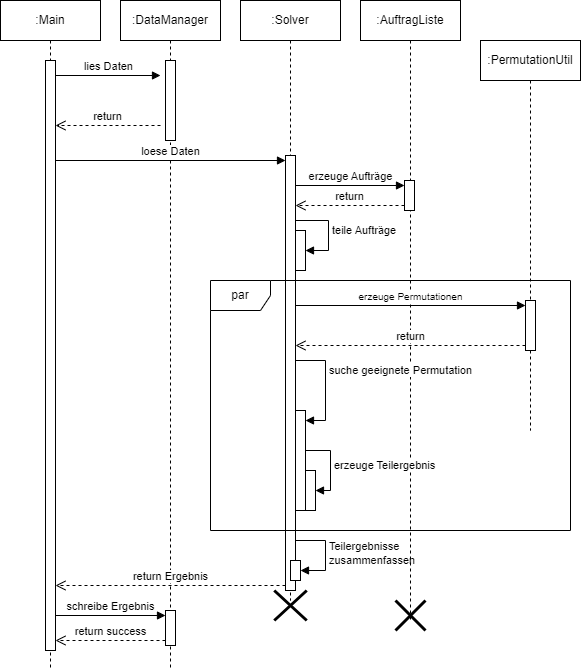

The diagram above was exported from draw.io. Its source (the exported page's mxGraphModel, read from the mxfile embedded in the PNG):
<mxGraphModel dx="1597" dy="826" grid="1" gridSize="10" guides="1" tooltips="1" connect="1" arrows="1" fold="1" page="1" pageScale="1" pageWidth="827" pageHeight="1169" math="0" shadow="0">
  <root>
    <mxCell id="0" />
    <mxCell id="1" parent="0" />
    <mxCell id="OMDrGrxvpZQQUCGHlyxJ-1" value=":Main" style="shape=umlLifeline;perimeter=lifelinePerimeter;whiteSpace=wrap;html=1;container=1;dropTarget=0;collapsible=0;recursiveResize=0;outlineConnect=0;portConstraint=eastwest;newEdgeStyle={&quot;curved&quot;:0,&quot;rounded&quot;:0};" vertex="1" parent="1">
      <mxGeometry x="80" y="40" width="100" height="670" as="geometry" />
    </mxCell>
    <mxCell id="OMDrGrxvpZQQUCGHlyxJ-7" value="" style="html=1;points=[[0,0,0,0,5],[0,1,0,0,-5],[1,0,0,0,5],[1,1,0,0,-5]];perimeter=orthogonalPerimeter;outlineConnect=0;targetShapes=umlLifeline;portConstraint=eastwest;newEdgeStyle={&quot;curved&quot;:0,&quot;rounded&quot;:0};" vertex="1" parent="OMDrGrxvpZQQUCGHlyxJ-1">
      <mxGeometry x="45" y="60" width="10" height="590" as="geometry" />
    </mxCell>
    <mxCell id="OMDrGrxvpZQQUCGHlyxJ-2" value=":DataManager" style="shape=umlLifeline;perimeter=lifelinePerimeter;whiteSpace=wrap;html=1;container=1;dropTarget=0;collapsible=0;recursiveResize=0;outlineConnect=0;portConstraint=eastwest;newEdgeStyle={&quot;curved&quot;:0,&quot;rounded&quot;:0};" vertex="1" parent="1">
      <mxGeometry x="200" y="40" width="100" height="670" as="geometry" />
    </mxCell>
    <mxCell id="OMDrGrxvpZQQUCGHlyxJ-8" value="" style="html=1;points=[[0,0,0,0,5],[0,1,0,0,-5],[1,0,0,0,5],[1,1,0,0,-5]];perimeter=orthogonalPerimeter;outlineConnect=0;targetShapes=umlLifeline;portConstraint=eastwest;newEdgeStyle={&quot;curved&quot;:0,&quot;rounded&quot;:0};" vertex="1" parent="OMDrGrxvpZQQUCGHlyxJ-2">
      <mxGeometry x="45" y="60" width="10" height="80" as="geometry" />
    </mxCell>
    <mxCell id="OMDrGrxvpZQQUCGHlyxJ-3" value=":Solver" style="shape=umlLifeline;perimeter=lifelinePerimeter;whiteSpace=wrap;html=1;container=1;dropTarget=0;collapsible=0;recursiveResize=0;outlineConnect=0;portConstraint=eastwest;newEdgeStyle={&quot;curved&quot;:0,&quot;rounded&quot;:0};" vertex="1" parent="1">
      <mxGeometry x="320" y="40" width="100" height="600" as="geometry" />
    </mxCell>
    <mxCell id="OMDrGrxvpZQQUCGHlyxJ-12" value="" style="html=1;points=[[0,0,0,0,5],[0,1,0,0,-5],[1,0,0,0,5],[1,1,0,0,-5]];perimeter=orthogonalPerimeter;outlineConnect=0;targetShapes=umlLifeline;portConstraint=eastwest;newEdgeStyle={&quot;curved&quot;:0,&quot;rounded&quot;:0};" vertex="1" parent="OMDrGrxvpZQQUCGHlyxJ-3">
      <mxGeometry x="45" y="155" width="10" height="435" as="geometry" />
    </mxCell>
    <mxCell id="OMDrGrxvpZQQUCGHlyxJ-33" value="" style="html=1;points=[[0,0,0,0,5],[0,1,0,0,-5],[1,0,0,0,5],[1,1,0,0,-5]];perimeter=orthogonalPerimeter;outlineConnect=0;targetShapes=umlLifeline;portConstraint=eastwest;newEdgeStyle={&quot;curved&quot;:0,&quot;rounded&quot;:0};" vertex="1" parent="OMDrGrxvpZQQUCGHlyxJ-3">
      <mxGeometry x="55" y="230" width="10" height="40" as="geometry" />
    </mxCell>
    <mxCell id="OMDrGrxvpZQQUCGHlyxJ-34" value="teile Aufträge" style="html=1;align=left;spacingLeft=2;endArrow=block;rounded=0;edgeStyle=orthogonalEdgeStyle;curved=0;rounded=0;" edge="1" target="OMDrGrxvpZQQUCGHlyxJ-33" parent="OMDrGrxvpZQQUCGHlyxJ-3" source="OMDrGrxvpZQQUCGHlyxJ-12">
      <mxGeometry relative="1" as="geometry">
        <mxPoint x="57.5" y="210" as="sourcePoint" />
        <Array as="points">
          <mxPoint x="88" y="220" />
          <mxPoint x="88" y="250" />
        </Array>
      </mxGeometry>
    </mxCell>
    <mxCell id="OMDrGrxvpZQQUCGHlyxJ-35" value="" style="html=1;points=[[0,0,0,0,5],[0,1,0,0,-5],[1,0,0,0,5],[1,1,0,0,-5]];perimeter=orthogonalPerimeter;outlineConnect=0;targetShapes=umlLifeline;portConstraint=eastwest;newEdgeStyle={&quot;curved&quot;:0,&quot;rounded&quot;:0};" vertex="1" parent="OMDrGrxvpZQQUCGHlyxJ-3">
      <mxGeometry x="50" y="560" width="10" height="20" as="geometry" />
    </mxCell>
    <mxCell id="OMDrGrxvpZQQUCGHlyxJ-36" value="Teilergebnisse&lt;div&gt;zusammenfassen&lt;/div&gt;" style="html=1;align=left;spacingLeft=2;endArrow=block;rounded=0;edgeStyle=orthogonalEdgeStyle;curved=0;rounded=0;" edge="1" target="OMDrGrxvpZQQUCGHlyxJ-35" parent="OMDrGrxvpZQQUCGHlyxJ-3">
      <mxGeometry relative="1" as="geometry">
        <mxPoint x="55" y="540" as="sourcePoint" />
        <Array as="points">
          <mxPoint x="85" y="540" />
          <mxPoint x="85" y="570" />
        </Array>
      </mxGeometry>
    </mxCell>
    <mxCell id="OMDrGrxvpZQQUCGHlyxJ-4" value=":PermutationUtil" style="shape=umlLifeline;perimeter=lifelinePerimeter;whiteSpace=wrap;html=1;container=1;dropTarget=0;collapsible=0;recursiveResize=0;outlineConnect=0;portConstraint=eastwest;newEdgeStyle={&quot;curved&quot;:0,&quot;rounded&quot;:0};" vertex="1" parent="1">
      <mxGeometry x="560" y="80" width="100" height="390" as="geometry" />
    </mxCell>
    <mxCell id="OMDrGrxvpZQQUCGHlyxJ-19" value="" style="html=1;points=[[0,0,0,0,5],[0,1,0,0,-5],[1,0,0,0,5],[1,1,0,0,-5]];perimeter=orthogonalPerimeter;outlineConnect=0;targetShapes=umlLifeline;portConstraint=eastwest;newEdgeStyle={&quot;curved&quot;:0,&quot;rounded&quot;:0};" vertex="1" parent="OMDrGrxvpZQQUCGHlyxJ-4">
      <mxGeometry x="45" y="260" width="10" height="50" as="geometry" />
    </mxCell>
    <mxCell id="OMDrGrxvpZQQUCGHlyxJ-5" value=":AuftragListe" style="shape=umlLifeline;perimeter=lifelinePerimeter;whiteSpace=wrap;html=1;container=1;dropTarget=0;collapsible=0;recursiveResize=0;outlineConnect=0;portConstraint=eastwest;newEdgeStyle={&quot;curved&quot;:0,&quot;rounded&quot;:0};" vertex="1" parent="1">
      <mxGeometry x="440" y="40" width="100" height="620" as="geometry" />
    </mxCell>
    <mxCell id="OMDrGrxvpZQQUCGHlyxJ-30" value="" style="html=1;points=[[0,0,0,0,5],[0,1,0,0,-5],[1,0,0,0,5],[1,1,0,0,-5]];perimeter=orthogonalPerimeter;outlineConnect=0;targetShapes=umlLifeline;portConstraint=eastwest;newEdgeStyle={&quot;curved&quot;:0,&quot;rounded&quot;:0};" vertex="1" parent="OMDrGrxvpZQQUCGHlyxJ-5">
      <mxGeometry x="44" y="180" width="10" height="30" as="geometry" />
    </mxCell>
    <mxCell id="OMDrGrxvpZQQUCGHlyxJ-9" value="lies Daten" style="html=1;verticalAlign=bottom;endArrow=block;curved=0;rounded=0;" edge="1" parent="1" source="OMDrGrxvpZQQUCGHlyxJ-7">
      <mxGeometry relative="1" as="geometry">
        <mxPoint x="450" y="265" as="sourcePoint" />
        <mxPoint x="240" y="115" as="targetPoint" />
      </mxGeometry>
    </mxCell>
    <mxCell id="OMDrGrxvpZQQUCGHlyxJ-10" value="return" style="html=1;verticalAlign=bottom;endArrow=open;dashed=1;endSize=8;curved=0;rounded=0;" edge="1" parent="1" target="OMDrGrxvpZQQUCGHlyxJ-7">
      <mxGeometry x="0.0095" relative="1" as="geometry">
        <mxPoint x="450" y="335" as="targetPoint" />
        <mxPoint x="240" y="165" as="sourcePoint" />
        <mxPoint as="offset" />
      </mxGeometry>
    </mxCell>
    <mxCell id="OMDrGrxvpZQQUCGHlyxJ-13" value="loese Daten" style="html=1;verticalAlign=bottom;endArrow=block;curved=0;rounded=0;entryX=0;entryY=0;entryDx=0;entryDy=5;entryPerimeter=0;" edge="1" target="OMDrGrxvpZQQUCGHlyxJ-12" parent="1" source="OMDrGrxvpZQQUCGHlyxJ-7">
      <mxGeometry relative="1" as="geometry">
        <mxPoint x="440" y="195" as="sourcePoint" />
      </mxGeometry>
    </mxCell>
    <mxCell id="OMDrGrxvpZQQUCGHlyxJ-14" value="return Ergebnis" style="html=1;verticalAlign=bottom;endArrow=open;dashed=1;endSize=8;curved=0;rounded=0;exitX=0;exitY=1;exitDx=0;exitDy=-5;exitPerimeter=0;" edge="1" source="OMDrGrxvpZQQUCGHlyxJ-12" parent="1" target="OMDrGrxvpZQQUCGHlyxJ-7">
      <mxGeometry relative="1" as="geometry">
        <mxPoint x="440" y="265" as="targetPoint" />
      </mxGeometry>
    </mxCell>
    <mxCell id="OMDrGrxvpZQQUCGHlyxJ-17" value="" style="shape=umlDestroy;whiteSpace=wrap;html=1;strokeWidth=3;targetShapes=umlLifeline;" vertex="1" parent="1">
      <mxGeometry x="353.75" y="630" width="32.5" height="30" as="geometry" />
    </mxCell>
    <mxCell id="OMDrGrxvpZQQUCGHlyxJ-18" value="par" style="shape=umlFrame;whiteSpace=wrap;html=1;pointerEvents=0;" vertex="1" parent="1">
      <mxGeometry x="290" y="320" width="360" height="250" as="geometry" />
    </mxCell>
    <mxCell id="OMDrGrxvpZQQUCGHlyxJ-20" value="&lt;font style=&quot;font-size: 10px;&quot;&gt;erzeuge Permutationen&lt;/font&gt;" style="html=1;verticalAlign=bottom;endArrow=block;curved=0;rounded=0;entryX=0;entryY=0;entryDx=0;entryDy=5;entryPerimeter=0;" edge="1" target="OMDrGrxvpZQQUCGHlyxJ-19" parent="1" source="OMDrGrxvpZQQUCGHlyxJ-12">
      <mxGeometry relative="1" as="geometry">
        <mxPoint x="382.5" y="285" as="sourcePoint" />
        <mxPoint as="offset" />
      </mxGeometry>
    </mxCell>
    <mxCell id="OMDrGrxvpZQQUCGHlyxJ-21" value="return" style="html=1;verticalAlign=bottom;endArrow=open;dashed=1;endSize=8;curved=0;rounded=0;exitX=0;exitY=1;exitDx=0;exitDy=-5;exitPerimeter=0;" edge="1" source="OMDrGrxvpZQQUCGHlyxJ-19" parent="1" target="OMDrGrxvpZQQUCGHlyxJ-12">
      <mxGeometry relative="1" as="geometry">
        <mxPoint x="382.5" y="355" as="targetPoint" />
      </mxGeometry>
    </mxCell>
    <mxCell id="OMDrGrxvpZQQUCGHlyxJ-22" value="" style="html=1;points=[[0,0,0,0,5],[0,1,0,0,-5],[1,0,0,0,5],[1,1,0,0,-5]];perimeter=orthogonalPerimeter;outlineConnect=0;targetShapes=umlLifeline;portConstraint=eastwest;newEdgeStyle={&quot;curved&quot;:0,&quot;rounded&quot;:0};" vertex="1" parent="1">
      <mxGeometry x="375" y="450" width="10" height="100" as="geometry" />
    </mxCell>
    <mxCell id="OMDrGrxvpZQQUCGHlyxJ-23" value="suche geeignete Permutation" style="html=1;align=left;spacingLeft=2;endArrow=block;rounded=0;edgeStyle=orthogonalEdgeStyle;curved=0;rounded=0;" edge="1" target="OMDrGrxvpZQQUCGHlyxJ-22" parent="1">
      <mxGeometry relative="1" as="geometry">
        <mxPoint x="375" y="370" as="sourcePoint" />
        <Array as="points">
          <mxPoint x="375" y="400" />
          <mxPoint x="405" y="400" />
          <mxPoint x="405" y="460" />
        </Array>
      </mxGeometry>
    </mxCell>
    <mxCell id="OMDrGrxvpZQQUCGHlyxJ-24" value="" style="html=1;points=[[0,0,0,0,5],[0,1,0,0,-5],[1,0,0,0,5],[1,1,0,0,-5]];perimeter=orthogonalPerimeter;outlineConnect=0;targetShapes=umlLifeline;portConstraint=eastwest;newEdgeStyle={&quot;curved&quot;:0,&quot;rounded&quot;:0};" vertex="1" parent="1">
      <mxGeometry x="385" y="510" width="10" height="40" as="geometry" />
    </mxCell>
    <mxCell id="OMDrGrxvpZQQUCGHlyxJ-25" value="erzeuge Teilergebnis" style="html=1;align=left;spacingLeft=2;endArrow=block;rounded=0;edgeStyle=orthogonalEdgeStyle;curved=0;rounded=0;" edge="1" target="OMDrGrxvpZQQUCGHlyxJ-24" parent="1" source="OMDrGrxvpZQQUCGHlyxJ-22">
      <mxGeometry relative="1" as="geometry">
        <mxPoint x="380" y="420" as="sourcePoint" />
        <Array as="points">
          <mxPoint x="410" y="490" />
          <mxPoint x="410" y="530" />
        </Array>
      </mxGeometry>
    </mxCell>
    <mxCell id="OMDrGrxvpZQQUCGHlyxJ-26" value="" style="shape=umlDestroy;whiteSpace=wrap;html=1;strokeWidth=3;targetShapes=umlLifeline;" vertex="1" parent="1">
      <mxGeometry x="475" y="640" width="30" height="30" as="geometry" />
    </mxCell>
    <mxCell id="OMDrGrxvpZQQUCGHlyxJ-29" value="return success" style="html=1;verticalAlign=bottom;endArrow=open;dashed=1;endSize=8;curved=0;rounded=0;exitX=0;exitY=1;exitDx=0;exitDy=-5;" edge="1" source="OMDrGrxvpZQQUCGHlyxJ-27" parent="1" target="OMDrGrxvpZQQUCGHlyxJ-7">
      <mxGeometry relative="1" as="geometry">
        <mxPoint x="175" y="620" as="targetPoint" />
      </mxGeometry>
    </mxCell>
    <mxCell id="OMDrGrxvpZQQUCGHlyxJ-28" value="schreibe Ergebnis" style="html=1;verticalAlign=bottom;endArrow=block;curved=0;rounded=0;entryX=0;entryY=0;entryDx=0;entryDy=5;" edge="1" target="OMDrGrxvpZQQUCGHlyxJ-27" parent="1" source="OMDrGrxvpZQQUCGHlyxJ-7">
      <mxGeometry relative="1" as="geometry">
        <mxPoint x="175" y="550" as="sourcePoint" />
      </mxGeometry>
    </mxCell>
    <mxCell id="OMDrGrxvpZQQUCGHlyxJ-31" value="erzeuge Aufträge" style="html=1;verticalAlign=bottom;endArrow=block;curved=0;rounded=0;entryX=0;entryY=0;entryDx=0;entryDy=5;" edge="1" target="OMDrGrxvpZQQUCGHlyxJ-30" parent="1" source="OMDrGrxvpZQQUCGHlyxJ-12">
      <mxGeometry relative="1" as="geometry">
        <mxPoint x="414" y="175" as="sourcePoint" />
      </mxGeometry>
    </mxCell>
    <mxCell id="OMDrGrxvpZQQUCGHlyxJ-32" value="return" style="html=1;verticalAlign=bottom;endArrow=open;dashed=1;endSize=8;curved=0;rounded=0;exitX=0;exitY=1;exitDx=0;exitDy=-5;" edge="1" source="OMDrGrxvpZQQUCGHlyxJ-30" parent="1" target="OMDrGrxvpZQQUCGHlyxJ-12">
      <mxGeometry relative="1" as="geometry">
        <mxPoint x="414" y="245" as="targetPoint" />
      </mxGeometry>
    </mxCell>
    <mxCell id="OMDrGrxvpZQQUCGHlyxJ-27" value="" style="html=1;points=[[0,0,0,0,5],[0,1,0,0,-5],[1,0,0,0,5],[1,1,0,0,-5]];perimeter=orthogonalPerimeter;outlineConnect=0;targetShapes=umlLifeline;portConstraint=eastwest;newEdgeStyle={&quot;curved&quot;:0,&quot;rounded&quot;:0};" vertex="1" parent="1">
      <mxGeometry x="245" y="650" width="10" height="35" as="geometry" />
    </mxCell>
  </root>
</mxGraphModel>